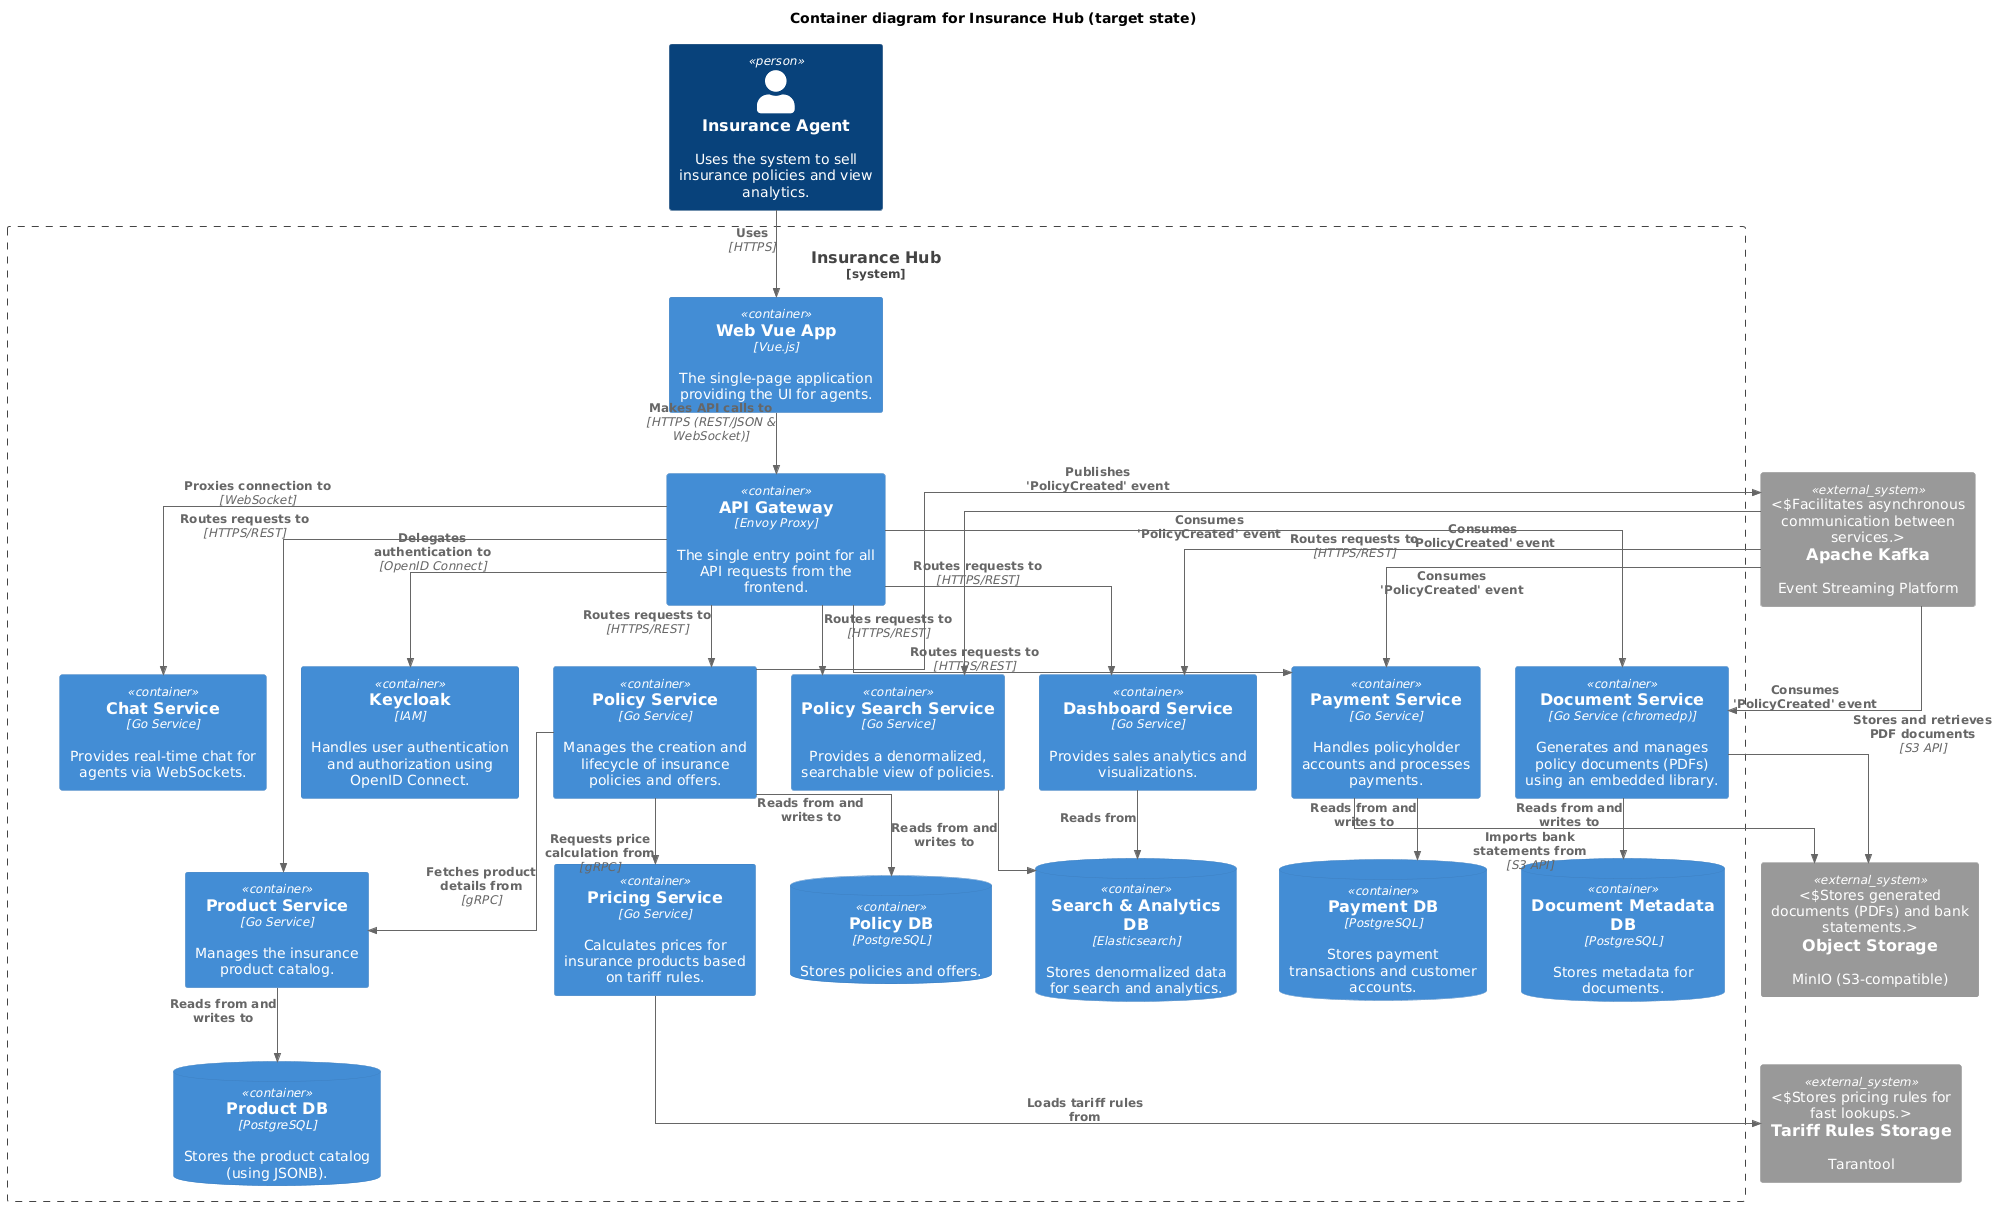

The diagram above was rendered by PlantUML. Its source (embedded in the PNG):
@startuml
!include https://raw.githubusercontent.com/plantuml-stdlib/C4-PlantUML/master/C4_Container.puml

skinparam linetype ortho

title Container diagram for Insurance Hub (target state)

' Actor
Person(agent, "Insurance Agent", "Uses the system to sell insurance policies and view analytics.")

System_Boundary(insurance_hub, "Insurance Hub") {
    ' Edge / Frontend
    Container(spa, "Web Vue App", "Vue.js", "The single-page application providing the UI for agents.")
    Container(gateway, "API Gateway", "Envoy Proxy", "The single entry point for all API requests from the frontend.")

    ' Authentication Service
    Container(keycloak, "Keycloak", "IAM", "Handles user authentication and authorization using OpenID Connect.")

    ' Core Microservices (Implemented in Go)
    Container(policy_service, "Policy Service", "Go Service", "Manages the creation and lifecycle of insurance policies and offers.")
    Container(product_service, "Product Service", "Go Service", "Manages the insurance product catalog.")
    Container(pricing_service, "Pricing Service", "Go Service", "Calculates prices for insurance products based on tariff rules.")
    Container(policy_search_service, "Policy Search Service", "Go Service", "Provides a denormalized, searchable view of policies.")
    Container(payment_service, "Payment Service", "Go Service", "Handles policyholder accounts and processes payments.")
    Container(document_service, "Document Service", "Go Service (chromedp)", "Generates and manages policy documents (PDFs) using an embedded library.")
    Container(dashboard_service, "Dashboard Service", "Go Service", "Provides sales analytics and visualizations.")
    Container(chat_service, "Chat Service", "Go Service", "Provides real-time chat for agents via WebSockets.")

    ' Data Stores
    ContainerDb(policy_db, "Policy DB", "PostgreSQL", "Stores policies and offers.")
    ContainerDb(product_db, "Product DB", "PostgreSQL", "Stores the product catalog (using JSONB).")
    ContainerDb(payment_db, "Payment DB", "PostgreSQL", "Stores payment transactions and customer accounts.")
    ContainerDb(document_meta_db, "Document Metadata DB", "PostgreSQL", "Stores metadata for documents.")
    ContainerDb(search_db, "Search & Analytics DB", "Elasticsearch", "Stores denormalized data for search and analytics.")
}

' External Systems
System_Ext(kafka, "Apache Kafka", "Event Streaming Platform", "Facilitates asynchronous communication between services.")
System_Ext(minio, "Object Storage", "MinIO (S3-compatible)", "Stores generated documents (PDFs) and bank statements.")
System_Ext(tarantool, "Tariff Rules Storage", "Tarantool", "Stores pricing rules for fast lookups.")

' Relationships

' User Interaction Flow
Rel(agent, spa, "Uses", "HTTPS")
Rel(spa, gateway, "Makes API calls to", "HTTPS (REST/JSON & WebSocket)")

' Gateway to Services (Synchronous, Externally Exposed)
Rel(gateway, keycloak, "Delegates authentication to", "OpenID Connect")
Rel(gateway, policy_service, "Routes requests to", "HTTPS/REST")
Rel(gateway, product_service, "Routes requests to", "HTTPS/REST")
Rel(gateway, policy_search_service, "Routes requests to", "HTTPS/REST")
Rel(gateway, payment_service, "Routes requests to", "HTTPS/REST")
Rel(gateway, document_service, "Routes requests to", "HTTPS/REST")
Rel(gateway, dashboard_service, "Routes requests to", "HTTPS/REST")
Rel(gateway, chat_service, "Proxies connection to", "WebSocket")

' Inter-Service Communication (Synchronous, Internal)
Rel(policy_service, pricing_service, "Requests price calculation from", "gRPC")
Rel(policy_service, product_service, "Fetches product details from", "gRPC")

' Asynchronous Event Flow
Rel(policy_service, kafka, "Publishes 'PolicyCreated' event")
Rel(kafka, policy_search_service, "Consumes 'PolicyCreated' event")
Rel(kafka, payment_service, "Consumes 'PolicyCreated' event")
Rel(kafka, document_service, "Consumes 'PolicyCreated' event")
Rel(kafka, dashboard_service, "Consumes 'PolicyCreated' event")

' Database and Storage Relationships
Rel(policy_service, policy_db, "Reads from and writes to")
Rel(product_service, product_db, "Reads from and writes to")
Rel(payment_service, payment_db, "Reads from and writes to")
Rel(document_service, document_meta_db, "Reads from and writes to")
Rel(policy_search_service, search_db, "Reads from and writes to")
Rel(dashboard_service, search_db, "Reads from")
Rel(pricing_service, tarantool, "Loads tariff rules from")
Rel(document_service, minio, "Stores and retrieves PDF documents", "S3 API")
Rel(payment_service, minio, "Imports bank statements from", "S3 API")
@enduml